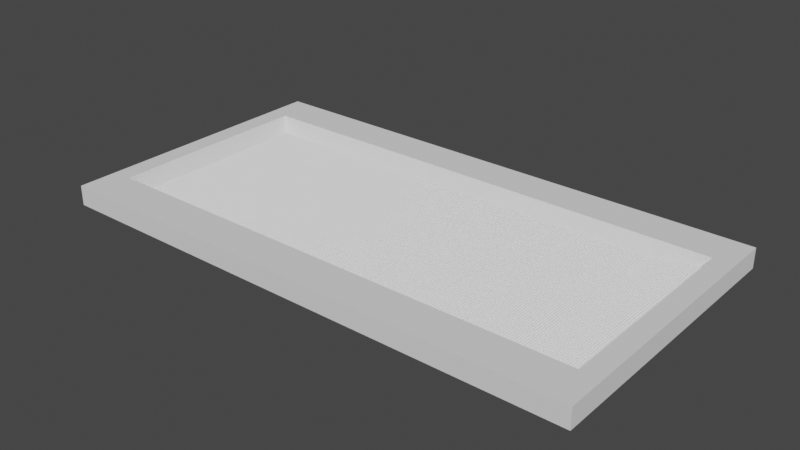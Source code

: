 # Source: pool_tile_single_color.blend  (saved by Blender 3.3.6; exported with 4.5.12 LTS)
import bpy
from mathutils import Matrix  # noqa: F401  (used for matrix-valued properties, if any)

bpy.ops.wm.read_factory_settings(use_empty=True)
scene = bpy.context.scene
scene.name = 'Scene'

# ---- collections
col_collection = bpy.data.collections.new('Collection'); scene.collection.children.link(col_collection)

# ---- materials (node trees are filled in below, after node groups)
mat_pool_tile = bpy.data.materials.new('Pool_tile')
mat_pool_tile.use_transparent_shadow = False

# ---- material node trees
mat_pool_tile.use_nodes = True; mat_pool_tile.node_tree.nodes.clear()
_N = mat_pool_tile.node_tree.nodes; _L = mat_pool_tile.node_tree.links
n0 = _N.new('ShaderNodeOutputMaterial'); n0.name = 'Material Output'; n0.location = (341, 290)
n1 = _N.new('ShaderNodeMapping'); n1.name = 'Mapping'; n1.location = (-152, 258)
n2 = _N.new('ShaderNodeBsdfPrincipled'); n2.name = 'Principled BSDF'; n2.location = (-396, -180)
n2.distribution = 'GGX'
n2.subsurface_method = 'RANDOM_WALK_SKIN'
n2.inputs[3].default_value = 1.45
n2.inputs[27].default_value = (0.0, 0.0, 0.0, 1.0)
n2.inputs[28].default_value = 1.0
n3 = _N.new('ShaderNodeTexCoord'); n3.name = 'Texture Coordinate'; n3.location = (-483, 228)
n4 = _N.new('ShaderNodeTexBrick'); n4.name = 'Brick Texture'; n4.location = (85, 256)
n4.offset_frequency = 1
n4.squash_frequency = 1
n4.offset = 1.0
n4.inputs[1].default_value = (1.0, 1.0, 1.0, 1.0)
n4.inputs[2].default_value = (1.0, 1.0, 1.0, 1.0)
n4.inputs[3].default_value = (0.1034, 0.1034, 0.1034, 1.0)
n4.inputs[4].default_value = 100.0
_L.new(n4.outputs[0], n0.inputs[0])
_L.new(n1.outputs[0], n4.inputs[0])
_L.new(n3.outputs[0], n1.inputs[0])
n0.is_active_output = True

# ---- world
world_world = bpy.data.worlds.new('World'); scene.world = world_world
world_world.use_nodes = True; world_world.node_tree.nodes.clear()
_N = world_world.node_tree.nodes; _L = world_world.node_tree.links
n0 = _N.new('ShaderNodeOutputWorld'); n0.name = 'World Output'; n0.location = (300, 300)
n1 = _N.new('ShaderNodeBackground'); n1.name = 'Background'; n1.location = (10, 300)
n1.inputs[0].default_value = (0.05088, 0.05088, 0.05088, 1.0)
_L.new(n1.outputs[0], n0.inputs[0])
n0.is_active_output = True
world_world.color = (0.05088, 0.05088, 0.05088)
world_world.use_sun_shadow = False
world_world.sun_shadow_jitter_overblur = 0.0

# ---- meshes
me_plane = bpy.data.meshes.new('Plane')
me_plane.from_pydata([(-1.0, -1.0, 0.0), (1.0, -1.0, 0.0), (-1.0, 1.0, 0.0), (1.0, 1.0, 0.0), (0.772, -1.0, 0.0), (0.772, 1.0, 0.0), (0.928, -1.0, 0.72), (0.928, 1.0, 0.72), (1.0, -1.0, 0.72), (1.0, 1.0, 0.72)], [], [(4, 1, 3, 5), (0, 4, 5, 2), (5, 4, 6, 7), (6, 8, 9, 7)])
_uv = me_plane.uv_layers.new(name='UVMap')
_uv.uv.foreach_set('vector', [0.5, 0.0, 1.0, 0.0, 1.0, 1.0, 0.5, 1.0, 0.0, 0.0, 0.5, 0.0, 0.5, 1.0, 0.0, 1.0, 0.5, 1.0, 0.5, 0.0, 0.5, 0.0, 0.5, 1.0, 0.0, 0.0, 1.0, 0.0, 1.0, 1.0, 0.0, 1.0])
me_plane.materials.append(mat_pool_tile)
me_plane.update()
me_cube_001 = bpy.data.meshes.new('Cube.001')
me_cube_001.from_pydata([(-1.0, -1.0, -1.0), (-1.0, -1.0, 1.0), (-1.0, 1.0, -1.0), (-1.0, 1.0, 1.0), (1.0, -1.0, -1.0), (1.0, -1.0, 1.0), (1.0, 1.0, -1.0), (1.0, 1.0, 1.0)], [], [(0, 1, 3, 2), (2, 3, 7, 6), (6, 7, 5, 4), (4, 5, 1, 0), (2, 6, 4, 0), (7, 3, 1, 5)])
_uv = me_cube_001.uv_layers.new(name='UVMap')
_uv.uv.foreach_set('vector', [0.375, 0.0, 0.625, 0.0, 0.625, 0.25, 0.375, 0.25, 0.375, 0.25, 0.625, 0.25, 0.625, 0.5, 0.375, 0.5, 0.375, 0.5, 0.625, 0.5, 0.625, 0.75, 0.375, 0.75, 0.375, 0.75, 0.625, 0.75, 0.625, 1.0, 0.375, 1.0, 0.125, 0.5, 0.375, 0.5, 0.375, 0.75, 0.125, 0.75, 0.625, 0.5, 0.875, 0.5, 0.875, 0.75, 0.625, 0.75])
me_cube_001.update()
me_cube_002 = bpy.data.meshes.new('Cube.002')
me_cube_002.from_pydata([(-1.0, -1.0, -1.0), (-1.0, -1.0, 1.0), (-1.0, 1.0, -1.0), (-1.0, 1.0, 1.0), (1.0, -1.0, -1.0), (1.0, -1.0, 1.0), (1.0, 1.0, -1.0), (1.0, 1.0, 1.0)], [], [(0, 1, 3, 2), (2, 3, 7, 6), (6, 7, 5, 4), (4, 5, 1, 0), (2, 6, 4, 0), (7, 3, 1, 5)])
_uv = me_cube_002.uv_layers.new(name='UVMap')
_uv.uv.foreach_set('vector', [0.375, 0.0, 0.625, 0.0, 0.625, 0.25, 0.375, 0.25, 0.375, 0.25, 0.625, 0.25, 0.625, 0.5, 0.375, 0.5, 0.375, 0.5, 0.625, 0.5, 0.625, 0.75, 0.375, 0.75, 0.375, 0.75, 0.625, 0.75, 0.625, 1.0, 0.375, 1.0, 0.125, 0.5, 0.375, 0.5, 0.375, 0.75, 0.125, 0.75, 0.625, 0.5, 0.875, 0.5, 0.875, 0.75, 0.625, 0.75])
me_cube_002.update()
me_cube_003 = bpy.data.meshes.new('Cube.003')
me_cube_003.from_pydata([(-1.0, -1.0, -1.0), (-1.0, -1.0, 1.0), (-1.0, 1.0, -1.0), (-1.0, 1.0, 1.0), (1.0, -1.0, -1.0), (1.0, -1.0, 1.0), (1.0, 1.0, -1.0), (1.0, 1.0, 1.0)], [], [(0, 1, 3, 2), (2, 3, 7, 6), (6, 7, 5, 4), (4, 5, 1, 0), (2, 6, 4, 0), (7, 3, 1, 5)])
_uv = me_cube_003.uv_layers.new(name='UVMap')
_uv.uv.foreach_set('vector', [0.375, 0.0, 0.625, 0.0, 0.625, 0.25, 0.375, 0.25, 0.375, 0.25, 0.625, 0.25, 0.625, 0.5, 0.375, 0.5, 0.375, 0.5, 0.625, 0.5, 0.625, 0.75, 0.375, 0.75, 0.375, 0.75, 0.625, 0.75, 0.625, 1.0, 0.375, 1.0, 0.125, 0.5, 0.375, 0.5, 0.375, 0.75, 0.125, 0.75, 0.625, 0.5, 0.875, 0.5, 0.875, 0.75, 0.625, 0.75])
me_cube_003.update()
me_cube_004 = bpy.data.meshes.new('Cube.004')
me_cube_004.from_pydata([(-1.0, -1.0, -1.0), (-1.0, -1.0, 1.0), (-1.0, 1.0, -1.0), (-1.0, 1.0, 1.0), (1.0, -1.0, -1.0), (1.0, -1.0, 1.0), (1.0, 1.0, -1.0), (1.0, 1.0, 1.0)], [], [(0, 1, 3, 2), (2, 3, 7, 6), (6, 7, 5, 4), (4, 5, 1, 0), (2, 6, 4, 0), (7, 3, 1, 5)])
_uv = me_cube_004.uv_layers.new(name='UVMap')
_uv.uv.foreach_set('vector', [0.375, 0.0, 0.625, 0.0, 0.625, 0.25, 0.375, 0.25, 0.375, 0.25, 0.625, 0.25, 0.625, 0.5, 0.375, 0.5, 0.375, 0.5, 0.625, 0.5, 0.625, 0.75, 0.375, 0.75, 0.375, 0.75, 0.625, 0.75, 0.625, 1.0, 0.375, 1.0, 0.125, 0.5, 0.375, 0.5, 0.375, 0.75, 0.125, 0.75, 0.625, 0.5, 0.875, 0.5, 0.875, 0.75, 0.625, 0.75])
me_cube_004.update()

# ---- objects
ob_bottom = bpy.data.objects.new('Bottom', me_plane)
ob_wally = bpy.data.objects.new('WallY', me_cube_001)
ob_wally1 = bpy.data.objects.new('WallY1', me_cube_002)
ob_wallx1 = bpy.data.objects.new('WallX1', me_cube_003)
ob_wallx = bpy.data.objects.new('WallX', me_cube_004)

# ---- transforms, parenting, visibility, modifiers, constraints
ob_bottom.location = (0.0, 0.0, 0.0)
ob_bottom.scale = (25.0, 12.5, 1.0)
ob_wally.location = (0.0, 12.5, 1.0)
ob_wally.scale = (25.0, 2.0, 1.0)
ob_wally1.location = (0.0, -12.5, 1.0)
ob_wally1.scale = (25.0, 2.0, 1.0)
ob_wallx1.location = (26.0, 0.0, 1.0)
ob_wallx1.scale = (1.0, 14.5, 1.0)
ob_wallx.location = (-26.0, 0.0, 1.0)
ob_wallx.scale = (1.0, 14.5, 1.0)

# ---- collection membership
col_collection.objects.link(ob_bottom)
col_collection.objects.link(ob_wally)
col_collection.objects.link(ob_wally1)
col_collection.objects.link(ob_wallx1)
col_collection.objects.link(ob_wallx)

# ---- scene / render settings (as saved in the file)
scene.frame_start = 1; scene.frame_end = 250; scene.frame_set(0)
scene.render.engine = 'BLENDER_EEVEE_NEXT'
scene.cycles.sampling_pattern = 'TABULATED_SOBOL'
scene.cycles.use_light_tree = False
scene.view_settings.view_transform = 'Filmic'
bpy.context.view_layer.update()

# ---- added for rendering (the .blend has no active camera and no usable light): camera, sun
cam_auto = bpy.data.cameras.new('AutoCamera')
cam_auto.lens = 50.0
cam_auto.sensor_width = 36.0
cam_auto.clip_end = 1000.0
ob_auto_camera = bpy.data.objects.new('AutoCamera', cam_auto)
scene.collection.objects.link(ob_auto_camera)
ob_auto_camera.location = (56.7412, -68.0895, 46.393)
ob_auto_camera.rotation_euler = (1.09748, -7.21219e-08, 0.694738)
scene.camera = ob_auto_camera
light_auto_sun = bpy.data.lights.new('AutoSun', 'SUN')
light_auto_sun.energy = 3.0
light_auto_sun.angle = 0.0523599
ob_auto_sun = bpy.data.objects.new('AutoSun', light_auto_sun)
scene.collection.objects.link(ob_auto_sun)
ob_auto_sun.rotation_euler = (0.872665, 0.174533, 0.523599)
bpy.context.view_layer.update()
